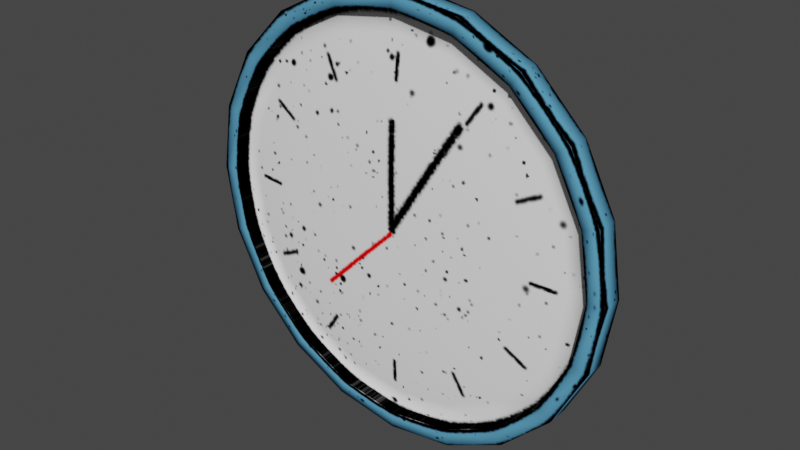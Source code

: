 # Source: wall_clock.blend  (saved by Blender 3.3.6; exported with 4.5.12 LTS)
import bpy
from mathutils import Matrix  # noqa: F401  (used for matrix-valued properties, if any)

bpy.ops.wm.read_factory_settings(use_empty=True)
scene = bpy.context.scene
scene.name = 'Scene'

# ---- collections
col_collection = bpy.data.collections.new('Collection'); scene.collection.children.link(col_collection)

# ---- images (referenced by path relative to the original .blend; pixels are not part of the script)
import os
ASSET_DIR = os.environ.get("B2B_ASSET_DIR", "")  # directory of the original .blend (textures are referenced by path, not embedded)
HERE = os.path.dirname(os.path.abspath(__file__))  # packed textures are extracted next to this script under _unpacked/

def load_image(name, relpath, width, height, colorspace="sRGB"):
    """Load a texture the original file referenced (path relative to the .blend, or extracted next to this script)."""
    p = next((c for c in (os.path.join(HERE, relpath), os.path.join(ASSET_DIR, relpath)) if relpath and os.path.exists(c)), "")
    if p:
        img = bpy.data.images.load(p, check_existing=True)
        img.name = name
    else:  # same state as the original file: an image datablock whose file is absent (Cycles renders it pink)
        img = bpy.data.images.new(name, width, height)
        img.source = "FILE"
        img.filepath = "//" + (relpath or name)
    img.colorspace_settings.name = colorspace
    return img
img_wall_clock_png = load_image('wall_clock.png', '_unpacked/wall_clock.7fe52061.png', 686, 346, 'sRGB')

# ---- materials (node trees are filled in below, after node groups)
mat_wall_clock = bpy.data.materials.new('wall_clock')
mat_wall_clock.alpha_threshold = 0.0
mat_wall_clock.use_transparent_shadow = False
mat_wall_clock.roughness = 0.5
mat_wall_clock.line_color = (0.0, 0.0, 0.0, 1.0)

# ---- material node trees
mat_wall_clock.use_nodes = True; mat_wall_clock.node_tree.nodes.clear()
_N = mat_wall_clock.node_tree.nodes; _L = mat_wall_clock.node_tree.links
n0 = _N.new('ShaderNodeOutputMaterial'); n0.name = 'Material Output'; n0.location = (300, 300)
n1 = _N.new('ShaderNodeBsdfPrincipled'); n1.name = 'Principled BSDF'; n1.location = (10, 300)
n1.distribution = 'GGX'
n1.subsurface_method = 'RANDOM_WALK_SKIN'
n1.inputs[3].default_value = 1.45
n1.inputs[13].default_value = 0.0
n1.inputs[27].default_value = (0.0, 0.0, 0.0, 1.0)
n1.inputs[28].default_value = 1.0
n2 = _N.new('ShaderNodeTexImage'); n2.name = 'Image Texture'; n2.location = (-449, 304)
n2.image = img_wall_clock_png
_L.new(n1.outputs[0], n0.inputs[0])
_L.new(n2.outputs[0], n1.inputs[0])
n0.is_active_output = True

# ---- world
world_world = bpy.data.worlds.new('World'); scene.world = world_world
world_world.use_nodes = True; world_world.node_tree.nodes.clear()
_N = world_world.node_tree.nodes; _L = world_world.node_tree.links
n0 = _N.new('ShaderNodeOutputWorld'); n0.name = 'World Output'; n0.location = (300, 300)
n1 = _N.new('ShaderNodeBackground'); n1.name = 'Background'; n1.location = (10, 300)
n1.inputs[0].default_value = (0.05088, 0.05088, 0.05088, 1.0)
_L.new(n1.outputs[0], n0.inputs[0])
n0.is_active_output = True
world_world.color = (0.05088, 0.05088, 0.05088)
world_world.use_sun_shadow = False
world_world.sun_shadow_jitter_overblur = 0.0

# ---- meshes
me_cylinder = bpy.data.meshes.new('Cylinder')
me_cylinder.from_pydata([(8.882e-16, 0.07317, 1.021), (8.882e-16, -0.03127, 1.021), (0.309, 0.07317, 0.972), (0.309, -0.03127, 0.972), (0.5878, 0.07317, 0.83), (0.5878, -0.03127, 0.83), (0.809, 0.07317, 0.6087), (0.809, -0.03127, 0.6087), (0.9511, 0.07317, 0.33), (0.9511, -0.03127, 0.33), (1.0, 0.07317, 0.02095), (1.0, -0.03127, 0.02095), (0.9511, 0.07317, -0.2881), (0.9511, -0.03127, -0.2881), (0.809, 0.07317, -0.5668), (0.809, -0.03127, -0.5668), (0.5878, 0.07317, -0.7881), (0.5878, -0.03127, -0.7881), (0.309, 0.07317, -0.9301), (0.309, -0.03127, -0.9301), (0.0, 0.07317, -0.979), (0.0, -0.03127, -0.979), (-0.309, 0.07317, -0.9301), (-0.309, -0.03127, -0.9301), (-0.5878, 0.07317, -0.7881), (-0.5878, -0.03127, -0.7881), (-0.809, 0.07317, -0.5668), (-0.809, -0.03127, -0.5668), (-0.9511, 0.07317, -0.2881), (-0.9511, -0.03127, -0.2881), (-1.0, 0.07317, 0.02095), (-1.0, -0.03127, 0.02095), (-0.9511, 0.07317, 0.33), (-0.9511, -0.03127, 0.33), (-0.809, 0.07317, 0.6087), (-0.809, -0.03127, 0.6087), (-0.5878, 0.07317, 0.83), (-0.5878, -0.03127, 0.83), (-0.309, 0.07317, 0.972), (-0.309, -0.03127, 0.972), (0.2853, -0.03127, 0.8991), (1.371e-09, -0.03127, 0.9443), (0.5427, -0.03127, 0.7679), (0.747, -0.03127, 0.5637), (0.8781, -0.03127, 0.3063), (0.9233, -0.03127, 0.02095), (0.8781, -0.03127, -0.2644), (0.747, -0.03127, -0.5218), (0.5427, -0.03127, -0.726), (0.2853, -0.03127, -0.8572), (1.371e-09, -0.03127, -0.9024), (-0.2853, -0.03127, -0.8572), (-0.5427, -0.03127, -0.726), (-0.747, -0.03127, -0.5218), (-0.8781, -0.03127, -0.2644), (-0.9233, -0.03127, 0.02095), (-0.8781, -0.03127, 0.3063), (-0.747, -0.03127, 0.5637), (-0.5427, -0.03127, 0.7679), (-0.2853, -0.03127, 0.8991), (0.2853, 0.02239, 0.8991), (1.466e-09, 0.02239, 0.9443), (0.5427, 0.02239, 0.7679), (0.747, 0.02239, 0.5637), (0.8781, 0.02239, 0.3063), (0.9233, 0.02239, 0.02095), (0.8781, 0.02239, -0.2644), (0.747, 0.02239, -0.5218), (0.5427, 0.02239, -0.726), (0.2853, 0.02239, -0.8572), (1.466e-09, 0.02239, -0.9024), (-0.2853, 0.02239, -0.8572), (-0.5427, 0.02239, -0.726), (-0.747, 0.02239, -0.5218), (-0.8781, 0.02239, -0.2644), (-0.9233, 0.02239, 0.02095), (-0.8781, 0.02239, 0.3063), (-0.747, 0.02239, 0.5637), (-0.5427, 0.02239, 0.7679), (-0.2853, 0.02239, 0.8991), (0.06815, -0.02082, 0.2307), (0.254, 0.009939, 0.8026), (0.1271, -0.0167, 0.4121), (0.1951, -0.005441, 0.6215), (6.498e-10, 0.009939, 0.8428), (4.441e-16, -0.02082, 0.2415), (-3.211e-10, -0.005441, 0.6524), (-5.593e-10, -0.0167, 0.4323), (0.1296, -0.02082, 0.1994), (0.4831, 0.009939, 0.6859), (0.2418, -0.0167, 0.3537), (0.3711, -0.005441, 0.5318), (0.1784, -0.02082, 0.1506), (0.6649, 0.009939, 0.504), (0.3328, -0.0167, 0.2627), (0.5108, -0.005441, 0.3921), (0.2097, -0.02082, 0.0891), (0.7816, 0.009939, 0.2749), (0.3912, -0.0167, 0.1481), (0.6005, -0.005441, 0.2161), (0.2205, -0.02082, 0.02095), (0.8219, 0.009939, 0.02095), (0.4113, -0.0167, 0.02095), (0.6314, -0.005441, 0.02095), (0.2097, -0.02082, -0.0472), (0.7816, 0.009939, -0.233), (0.3912, -0.0167, -0.1062), (0.6005, -0.005441, -0.1742), (0.1784, -0.02082, -0.1087), (0.6649, 0.009939, -0.4621), (0.3328, -0.0167, -0.2208), (0.5108, -0.005441, -0.3502), (0.1296, -0.02082, -0.1575), (0.4831, 0.009939, -0.6439), (0.2418, -0.0167, -0.3118), (0.3711, -0.005441, -0.4899), (0.06815, -0.02082, -0.1888), (0.254, 0.009939, -0.7607), (0.1271, -0.0167, -0.3702), (0.1951, -0.005441, -0.5796), (4.441e-16, -0.02082, -0.1996), (6.498e-10, 0.009939, -0.8009), (-5.593e-10, -0.0167, -0.3904), (-3.211e-10, -0.005441, -0.6105), (-0.06815, -0.02082, -0.1888), (-0.254, 0.009939, -0.7607), (-0.1271, -0.0167, -0.3702), (-0.1951, -0.005441, -0.5796), (-0.1296, -0.02082, -0.1575), (-0.4831, 0.009939, -0.6439), (-0.2418, -0.0167, -0.3118), (-0.3711, -0.005441, -0.4899), (-0.1784, -0.02082, -0.1087), (-0.6649, 0.009939, -0.4621), (-0.3328, -0.0167, -0.2208), (-0.5108, -0.005441, -0.3502), (-0.2097, -0.02082, -0.0472), (-0.7816, 0.009939, -0.233), (-0.3912, -0.0167, -0.1062), (-0.6005, -0.005441, -0.1742), (-0.2205, -0.02082, 0.02095), (-0.8219, 0.009939, 0.02095), (-0.4113, -0.0167, 0.02095), (-0.6314, -0.005441, 0.02095), (-0.2097, -0.02082, 0.0891), (-0.7816, 0.009939, 0.2749), (-0.3912, -0.0167, 0.1481), (-0.6005, -0.005441, 0.2161), (-0.1784, -0.02082, 0.1506), (-0.6649, 0.009939, 0.504), (-0.3328, -0.0167, 0.2627), (-0.5108, -0.005441, 0.3921), (-0.1296, -0.02082, 0.1994), (-0.4831, 0.009939, 0.6859), (-0.2418, -0.0167, 0.3537), (-0.3711, -0.005441, 0.5318), (-0.06815, -0.02082, 0.2307), (-0.254, 0.009939, 0.8026), (-0.1271, -0.0167, 0.4121), (-0.1951, -0.005441, 0.6215)], [], [(0, 3, 2), (3, 4, 2), (5, 6, 4), (7, 8, 6), (9, 10, 8), (11, 12, 10), (13, 14, 12), (15, 16, 14), (16, 19, 18), (19, 20, 18), (21, 22, 20), (23, 24, 22), (25, 26, 24), (27, 28, 26), (29, 30, 28), (31, 32, 30), (33, 34, 32), (35, 36, 34), (31, 56, 33), (37, 38, 36), (39, 0, 38), (38, 6, 14), (42, 63, 43), (7, 44, 9), (17, 49, 19), (27, 54, 29), (37, 59, 39), (3, 42, 5), (13, 47, 15), (23, 52, 25), (33, 57, 35), (9, 45, 11), (19, 50, 21), (29, 55, 31), (1, 59, 41), (5, 43, 7), (15, 48, 17), (1, 40, 3), (25, 53, 27), (35, 58, 37), (11, 46, 13), (21, 51, 23), (76, 141, 145), (57, 78, 58), (50, 71, 51), (44, 63, 64), (58, 79, 59), (51, 72, 52), (45, 64, 65), (59, 61, 41), (52, 73, 53), (46, 65, 66), (53, 74, 54), (46, 67, 47), (54, 75, 55), (47, 68, 48), (41, 60, 40), (55, 76, 56), (48, 69, 49), (40, 62, 42), (56, 77, 57), (49, 70, 50), (60, 89, 62), (68, 117, 69), (136, 120, 104), (76, 149, 77), (69, 121, 70), (79, 84, 61), (77, 153, 78), (70, 125, 71), (64, 93, 97), (78, 157, 79), (71, 129, 72), (64, 101, 65), (72, 133, 73), (66, 101, 105), (63, 89, 93), (73, 137, 74), (67, 105, 109), (74, 141, 75), (67, 113, 68), (84, 83, 81), (86, 82, 83), (87, 80, 82), (81, 91, 89), (91, 82, 90), (82, 88, 90), (89, 95, 93), (95, 90, 94), (94, 88, 92), (93, 99, 97), (99, 94, 98), (98, 92, 96), (101, 99, 103), (103, 98, 102), (102, 96, 100), (101, 107, 105), (103, 106, 107), (102, 104, 106), (109, 107, 111), (107, 110, 111), (106, 108, 110), (109, 115, 113), (111, 114, 115), (110, 112, 114), (117, 115, 119), (119, 114, 118), (118, 112, 116), (117, 123, 121), (119, 122, 123), (118, 120, 122), (121, 127, 125), (127, 122, 126), (122, 124, 126), (125, 131, 129), (127, 130, 131), (126, 128, 130), (129, 135, 133), (135, 130, 134), (130, 132, 134), (133, 139, 137), (139, 134, 138), (134, 136, 138), (137, 143, 141), (139, 142, 143), (138, 140, 142), (141, 147, 145), (143, 146, 147), (142, 144, 146), (145, 151, 149), (147, 150, 151), (146, 148, 150), (149, 155, 153), (151, 154, 155), (150, 152, 154), (153, 159, 157), (155, 158, 159), (154, 156, 158), (84, 159, 86), (86, 158, 87), (158, 85, 87), (61, 81, 60), (0, 1, 3), (3, 5, 4), (5, 7, 6), (7, 9, 8), (9, 11, 10), (11, 13, 12), (13, 15, 14), (15, 17, 16), (16, 17, 19), (19, 21, 20), (21, 23, 22), (23, 25, 24), (25, 27, 26), (27, 29, 28), (29, 31, 30), (31, 33, 32), (33, 35, 34), (35, 37, 36), (31, 55, 56), (37, 39, 38), (39, 1, 0), (38, 0, 6), (0, 2, 6), (2, 4, 6), (6, 8, 10), (10, 12, 14), (14, 16, 18), (18, 20, 22), (22, 24, 30), (24, 26, 30), (26, 28, 30), (30, 32, 34), (34, 36, 38), (6, 10, 14), (14, 18, 30), (18, 22, 30), (30, 34, 14), (34, 38, 14), (42, 62, 63), (7, 43, 44), (17, 48, 49), (27, 53, 54), (37, 58, 59), (3, 40, 42), (13, 46, 47), (23, 51, 52), (33, 56, 57), (9, 44, 45), (19, 49, 50), (29, 54, 55), (1, 39, 59), (5, 42, 43), (15, 47, 48), (1, 41, 40), (25, 52, 53), (35, 57, 58), (11, 45, 46), (21, 50, 51), (76, 75, 141), (57, 77, 78), (50, 70, 71), (44, 43, 63), (58, 78, 79), (51, 71, 72), (45, 44, 64), (59, 79, 61), (52, 72, 73), (46, 45, 65), (53, 73, 74), (46, 66, 67), (54, 74, 75), (47, 67, 68), (41, 61, 60), (55, 75, 76), (48, 68, 69), (40, 60, 62), (56, 76, 77), (49, 69, 70), (60, 81, 89), (68, 113, 117), (88, 80, 85), (85, 156, 88), (156, 152, 88), (152, 148, 144), (144, 140, 136), (136, 132, 128), (128, 124, 136), (124, 120, 136), (120, 116, 104), (116, 112, 104), (112, 108, 104), (104, 100, 96), (96, 92, 88), (152, 144, 88), (144, 136, 88), (104, 96, 136), (96, 88, 136), (76, 145, 149), (69, 117, 121), (79, 157, 84), (77, 149, 153), (70, 121, 125), (64, 63, 93), (78, 153, 157), (71, 125, 129), (64, 97, 101), (72, 129, 133), (66, 65, 101), (63, 62, 89), (73, 133, 137), (67, 66, 105), (74, 137, 141), (67, 109, 113), (84, 86, 83), (86, 87, 82), (87, 85, 80), (81, 83, 91), (91, 83, 82), (82, 80, 88), (89, 91, 95), (95, 91, 90), (94, 90, 88), (93, 95, 99), (99, 95, 94), (98, 94, 92), (101, 97, 99), (103, 99, 98), (102, 98, 96), (101, 103, 107), (103, 102, 106), (102, 100, 104), (109, 105, 107), (107, 106, 110), (106, 104, 108), (109, 111, 115), (111, 110, 114), (110, 108, 112), (117, 113, 115), (119, 115, 114), (118, 114, 112), (117, 119, 123), (119, 118, 122), (118, 116, 120), (121, 123, 127), (127, 123, 122), (122, 120, 124), (125, 127, 131), (127, 126, 130), (126, 124, 128), (129, 131, 135), (135, 131, 130), (130, 128, 132), (133, 135, 139), (139, 135, 134), (134, 132, 136), (137, 139, 143), (139, 138, 142), (138, 136, 140), (141, 143, 147), (143, 142, 146), (142, 140, 144), (145, 147, 151), (147, 146, 150), (146, 144, 148), (149, 151, 155), (151, 150, 154), (150, 148, 152), (153, 155, 159), (155, 154, 158), (154, 152, 156), (84, 157, 159), (86, 159, 158), (158, 156, 85), (61, 84, 81)])
me_cylinder.polygons.foreach_set('use_smooth', [True] * 316)
_uv = me_cylinder.uv_layers.new(name='UVMap')
_uv.uv.foreach_set('vector', [0.2894, 0.9186, 0.2156, 0.9852, 0.2237, 0.9192, 0.2156, 0.9852, 0.1611, 0.8805, 0.2237, 0.9192, 0.1443, 0.9403, 0.1077, 0.8037, 0.1611, 0.8805, 0.08338, 0.8516, 0.06875, 0.6966, 0.1077, 0.8037, 0.03891, 0.7278, 0.04819, 0.5695, 0.06875, 0.6966, 0.01547, 0.5811, 0.04807, 0.4355, 0.04819, 0.5695, 0.01548, 0.4264, 0.06849, 0.3084, 0.04807, 0.4355, 0.03891, 0.2799, 0.1072, 0.1999, 0.06849, 0.3084, 0.1072, 0.1999, 0.1436, 0.06375, 0.1603, 0.1201, 0.1436, 0.06375, 0.2226, 0.078, 0.1603, 0.1201, 0.2147, 0.01559, 0.2882, 0.07707, 0.2226, 0.078, 0.2892, 0.01477, 0.3508, 0.1144, 0.2882, 0.07707, 0.3604, 0.05826, 0.4041, 0.1896, 0.3508, 0.1144, 0.4213, 0.1453, 0.4429, 0.2959, 0.4041, 0.1896, 0.4657, 0.2683, 0.4634, 0.4228, 0.4429, 0.2959, 0.4891, 0.4147, 0.4634, 0.557, 0.4634, 0.4228, 0.4891, 0.5695, 0.4431, 0.6858, 0.4634, 0.557, 0.466, 0.7177, 0.4047, 0.7962, 0.4431, 0.6858, 0.01468, 0.5017, 0.05571, 0.6324, 0.02643, 0.6517, 0.4221, 0.8444, 0.3517, 0.8764, 0.4047, 0.7962, 0.3615, 0.9366, 0.2894, 0.9186, 0.3517, 0.8764, 0.6765, 0.9649, 0.9439, 0.788, 0.9439, 0.2155, 0.3767, 0.8399, 0.4227, 0.748, 0.4227, 0.748, 0.449, 0.7869, 0.4539, 0.6324, 0.4832, 0.6517, 0.3959, 0.1093, 0.3195, 0.09951, 0.329, 0.04034, 0.06053, 0.2166, 0.05571, 0.3711, 0.02643, 0.3518, 0.1137, 0.8942, 0.1901, 0.904, 0.1806, 0.9632, 0.329, 0.9632, 0.3778, 0.8439, 0.3959, 0.8942, 0.4832, 0.3518, 0.4241, 0.2532, 0.449, 0.2166, 0.1806, 0.04034, 0.1318, 0.1596, 0.1137, 0.1093, 0.02643, 0.6517, 0.08545, 0.7503, 0.06053, 0.7869, 0.4832, 0.6517, 0.4641, 0.5017, 0.4949, 0.5017, 0.329, 0.04034, 0.2548, 0.07881, 0.2548, 0.0166, 0.02643, 0.3518, 0.04547, 0.5017, 0.01468, 0.5017, 0.2548, 0.9869, 0.1901, 0.904, 0.2548, 0.9247, 0.3959, 0.8942, 0.4241, 0.7503, 0.449, 0.7869, 0.449, 0.2166, 0.3778, 0.1596, 0.3959, 0.1093, 0.2548, 0.9869, 0.3195, 0.904, 0.329, 0.9632, 0.1137, 0.1093, 0.08545, 0.2532, 0.06053, 0.2166, 0.06053, 0.7869, 0.1318, 0.8439, 0.1137, 0.8942, 0.4949, 0.5017, 0.4539, 0.3711, 0.4832, 0.3518, 0.2548, 0.0166, 0.1901, 0.09951, 0.1806, 0.04034, 0.05571, 0.6324, 0.06847, 0.5017, 0.07759, 0.6181, 0.08581, 0.7424, 0.131, 0.8378, 0.131, 0.8378, 0.2548, 0.0748, 0.1866, 0.09722, 0.1866, 0.09722, 0.4521, 0.6319, 0.4227, 0.748, 0.4521, 0.6319, 0.131, 0.8378, 0.1894, 0.8978, 0.1894, 0.8978, 0.1866, 0.09722, 0.1297, 0.1584, 0.1297, 0.1584, 0.4641, 0.5017, 0.4521, 0.6319, 0.4641, 0.5017, 0.1894, 0.8978, 0.2516, 0.9212, 0.2516, 0.9212, 0.1297, 0.1584, 0.08443, 0.2534, 0.08443, 0.2534, 0.4539, 0.3711, 0.4641, 0.5017, 0.4539, 0.3711, 0.08443, 0.2534, 0.05571, 0.3711, 0.05571, 0.3711, 0.4539, 0.3711, 0.4241, 0.2532, 0.4241, 0.2532, 0.05571, 0.3711, 0.04547, 0.5017, 0.04547, 0.5017, 0.4241, 0.2532, 0.3762, 0.1542, 0.3762, 0.1542, 0.2516, 0.9212, 0.3189, 0.8994, 0.3189, 0.8994, 0.04547, 0.5017, 0.05681, 0.6303, 0.05681, 0.6303, 0.3762, 0.1542, 0.3208, 0.09484, 0.3208, 0.09484, 0.3189, 0.8994, 0.3767, 0.8399, 0.3767, 0.8399, 0.05681, 0.6303, 0.08581, 0.7424, 0.08581, 0.7424, 0.3208, 0.09484, 0.2548, 0.0748, 0.2548, 0.0748, 0.3195, 0.904, 0.3643, 0.8063, 0.3778, 0.8439, 0.3778, 0.1596, 0.3124, 0.1437, 0.3195, 0.09951, 0.2072, 0.4705, 0.2548, 0.4007, 0.3023, 0.4705, 0.05571, 0.6324, 0.1041, 0.723, 0.08545, 0.7503, 0.3195, 0.09951, 0.2548, 0.1253, 0.2548, 0.07881, 0.1901, 0.904, 0.2548, 0.8782, 0.2548, 0.9247, 0.08545, 0.7503, 0.1453, 0.8063, 0.1318, 0.8439, 0.2548, 0.07881, 0.1972, 0.1437, 0.1901, 0.09951, 0.4539, 0.6324, 0.4055, 0.723, 0.432, 0.6181, 0.1318, 0.8439, 0.1972, 0.8598, 0.1901, 0.904, 0.1901, 0.09951, 0.1453, 0.1972, 0.1318, 0.1596, 0.4539, 0.6324, 0.4411, 0.5017, 0.4641, 0.5017, 0.1318, 0.1596, 0.1041, 0.2805, 0.08545, 0.2532, 0.4539, 0.3711, 0.4411, 0.5017, 0.432, 0.3854, 0.4241, 0.7503, 0.3643, 0.8063, 0.4055, 0.723, 0.08545, 0.2532, 0.07759, 0.3854, 0.05571, 0.3711, 0.4241, 0.2532, 0.432, 0.3854, 0.4055, 0.2805, 0.05571, 0.3711, 0.06847, 0.5017, 0.04547, 0.5017, 0.4241, 0.2532, 0.3643, 0.1972, 0.3778, 0.1596, 0.2548, 0.8782, 0.299, 0.7768, 0.3124, 0.8598, 0.2548, 0.791, 0.2836, 0.6809, 0.299, 0.7768, 0.2548, 0.6902, 0.2702, 0.5978, 0.2836, 0.6809, 0.3124, 0.8598, 0.3389, 0.7357, 0.3643, 0.8063, 0.3389, 0.7357, 0.2836, 0.6809, 0.3096, 0.6542, 0.2836, 0.6809, 0.2842, 0.5835, 0.3096, 0.6542, 0.3643, 0.8063, 0.3706, 0.6718, 0.4055, 0.723, 0.3706, 0.6718, 0.3096, 0.6542, 0.3302, 0.6125, 0.3302, 0.6125, 0.2842, 0.5835, 0.2952, 0.5611, 0.4055, 0.723, 0.3909, 0.5911, 0.432, 0.6181, 0.3909, 0.5911, 0.3302, 0.6125, 0.3435, 0.56, 0.3435, 0.56, 0.2952, 0.5611, 0.3023, 0.533, 0.4411, 0.5017, 0.3909, 0.5911, 0.3979, 0.5017, 0.3979, 0.5017, 0.3435, 0.56, 0.348, 0.5017, 0.348, 0.5017, 0.3023, 0.533, 0.3048, 0.5017, 0.4411, 0.5017, 0.3909, 0.4124, 0.432, 0.3854, 0.3979, 0.5017, 0.3435, 0.4435, 0.3909, 0.4124, 0.348, 0.5017, 0.3023, 0.4705, 0.3435, 0.4435, 0.4055, 0.2805, 0.3909, 0.4124, 0.3706, 0.3317, 0.3909, 0.4124, 0.3302, 0.391, 0.3706, 0.3317, 0.3435, 0.4435, 0.2952, 0.4424, 0.3302, 0.391, 0.4055, 0.2805, 0.3389, 0.2678, 0.3643, 0.1972, 0.3706, 0.3317, 0.3096, 0.3493, 0.3389, 0.2678, 0.3302, 0.391, 0.2842, 0.42, 0.3096, 0.3493, 0.3124, 0.1437, 0.3389, 0.2678, 0.299, 0.2267, 0.299, 0.2267, 0.3096, 0.3493, 0.2836, 0.3226, 0.2836, 0.3226, 0.2842, 0.42, 0.2702, 0.4057, 0.3124, 0.1437, 0.2548, 0.2125, 0.2548, 0.1253, 0.299, 0.2267, 0.2548, 0.3133, 0.2548, 0.2125, 0.2836, 0.3226, 0.2548, 0.4007, 0.2548, 0.3133, 0.2548, 0.1253, 0.2106, 0.2267, 0.1972, 0.1437, 0.2106, 0.2267, 0.2548, 0.3133, 0.226, 0.3226, 0.2548, 0.3133, 0.2393, 0.4057, 0.226, 0.3226, 0.1972, 0.1437, 0.1706, 0.2678, 0.1453, 0.1972, 0.2106, 0.2267, 0.2, 0.3493, 0.1706, 0.2678, 0.226, 0.3226, 0.2254, 0.42, 0.2, 0.3493, 0.1453, 0.1972, 0.139, 0.3317, 0.1041, 0.2805, 0.139, 0.3317, 0.2, 0.3493, 0.1793, 0.391, 0.2, 0.3493, 0.2143, 0.4424, 0.1793, 0.391, 0.1041, 0.2805, 0.1186, 0.4124, 0.07759, 0.3854, 0.1186, 0.4124, 0.1793, 0.391, 0.1661, 0.4435, 0.1793, 0.391, 0.2072, 0.4705, 0.1661, 0.4435, 0.07759, 0.3854, 0.1116, 0.5017, 0.06847, 0.5017, 0.1186, 0.4124, 0.1615, 0.5017, 0.1116, 0.5017, 0.1661, 0.4435, 0.2048, 0.5017, 0.1615, 0.5017, 0.06847, 0.5017, 0.1186, 0.5911, 0.07759, 0.6181, 0.1116, 0.5017, 0.1661, 0.56, 0.1186, 0.5911, 0.1615, 0.5017, 0.2072, 0.533, 0.1661, 0.56, 0.07759, 0.6181, 0.139, 0.6718, 0.1041, 0.723, 0.1186, 0.5911, 0.1793, 0.6125, 0.139, 0.6718, 0.1661, 0.56, 0.2143, 0.5611, 0.1793, 0.6125, 0.1041, 0.723, 0.1706, 0.7357, 0.1453, 0.8063, 0.139, 0.6718, 0.2, 0.6542, 0.1706, 0.7357, 0.1793, 0.6125, 0.2254, 0.5835, 0.2, 0.6542, 0.1453, 0.8063, 0.2106, 0.7768, 0.1972, 0.8598, 0.1706, 0.7357, 0.226, 0.6809, 0.2106, 0.7768, 0.2, 0.6542, 0.2393, 0.5978, 0.226, 0.6809, 0.2548, 0.8782, 0.2106, 0.7768, 0.2548, 0.791, 0.2548, 0.791, 0.226, 0.6809, 0.2548, 0.6902, 0.226, 0.6809, 0.2548, 0.6028, 0.2548, 0.6902, 0.2548, 0.9247, 0.3124, 0.8598, 0.3195, 0.904, 0.2894, 0.9186, 0.2903, 0.9848, 0.2156, 0.9852, 0.2156, 0.9852, 0.1443, 0.9403, 0.1611, 0.8805, 0.1443, 0.9403, 0.08338, 0.8516, 0.1077, 0.8037, 0.08338, 0.8516, 0.03891, 0.7278, 0.06875, 0.6966, 0.03891, 0.7278, 0.01547, 0.5811, 0.04819, 0.5695, 0.01547, 0.5811, 0.01548, 0.4264, 0.04807, 0.4355, 0.01548, 0.4264, 0.03891, 0.2799, 0.06849, 0.3084, 0.03891, 0.2799, 0.08312, 0.1552, 0.1072, 0.1999, 0.1072, 0.1999, 0.08312, 0.1552, 0.1436, 0.06375, 0.1436, 0.06375, 0.2147, 0.01559, 0.2226, 0.078, 0.2147, 0.01559, 0.2892, 0.01477, 0.2882, 0.07707, 0.2892, 0.01477, 0.3604, 0.05826, 0.3508, 0.1144, 0.3604, 0.05826, 0.4213, 0.1453, 0.4041, 0.1896, 0.4213, 0.1453, 0.4657, 0.2683, 0.4429, 0.2959, 0.4657, 0.2683, 0.4891, 0.4147, 0.4634, 0.4228, 0.4891, 0.4147, 0.4891, 0.5695, 0.4634, 0.557, 0.4891, 0.5695, 0.466, 0.7177, 0.4431, 0.6858, 0.466, 0.7177, 0.4221, 0.8444, 0.4047, 0.7962, 0.01468, 0.5017, 0.04547, 0.5017, 0.05571, 0.6324, 0.4221, 0.8444, 0.3615, 0.9366, 0.3517, 0.8764, 0.3615, 0.9366, 0.2903, 0.9848, 0.2894, 0.9186, 0.6765, 0.9649, 0.7504, 0.9888, 0.9439, 0.788, 0.7504, 0.9888, 0.8243, 0.9649, 0.9439, 0.788, 0.8243, 0.9649, 0.891, 0.8958, 0.9439, 0.788, 0.9439, 0.788, 0.9779, 0.6522, 0.9896, 0.5017, 0.9896, 0.5017, 0.9779, 0.3512, 0.9439, 0.2155, 0.9439, 0.2155, 0.891, 0.1077, 0.8243, 0.03855, 0.8243, 0.03855, 0.7504, 0.01471, 0.6765, 0.03855, 0.6765, 0.03855, 0.6098, 0.1077, 0.5112, 0.5017, 0.6098, 0.1077, 0.5569, 0.2155, 0.5112, 0.5017, 0.5569, 0.2155, 0.523, 0.3512, 0.5112, 0.5017, 0.5112, 0.5017, 0.523, 0.6522, 0.5569, 0.788, 0.5569, 0.788, 0.6098, 0.8958, 0.6765, 0.9649, 0.9439, 0.788, 0.9896, 0.5017, 0.9439, 0.2155, 0.9439, 0.2155, 0.8243, 0.03855, 0.5112, 0.5017, 0.8243, 0.03855, 0.6765, 0.03855, 0.5112, 0.5017, 0.5112, 0.5017, 0.5569, 0.788, 0.9439, 0.2155, 0.5569, 0.788, 0.6765, 0.9649, 0.9439, 0.2155, 0.3767, 0.8399, 0.3767, 0.8399, 0.4227, 0.748, 0.449, 0.7869, 0.4241, 0.7503, 0.4539, 0.6324, 0.3959, 0.1093, 0.3778, 0.1596, 0.3195, 0.09951, 0.06053, 0.2166, 0.08545, 0.2532, 0.05571, 0.3711, 0.1137, 0.8942, 0.1318, 0.8439, 0.1901, 0.904, 0.329, 0.9632, 0.3195, 0.904, 0.3778, 0.8439, 0.4832, 0.3518, 0.4539, 0.3711, 0.4241, 0.2532, 0.1806, 0.04034, 0.1901, 0.09951, 0.1318, 0.1596, 0.02643, 0.6517, 0.05571, 0.6324, 0.08545, 0.7503, 0.4832, 0.6517, 0.4539, 0.6324, 0.4641, 0.5017, 0.329, 0.04034, 0.3195, 0.09951, 0.2548, 0.07881, 0.02643, 0.3518, 0.05571, 0.3711, 0.04547, 0.5017, 0.2548, 0.9869, 0.1806, 0.9632, 0.1901, 0.904, 0.3959, 0.8942, 0.3778, 0.8439, 0.4241, 0.7503, 0.449, 0.2166, 0.4241, 0.2532, 0.3778, 0.1596, 0.2548, 0.9869, 0.2548, 0.9247, 0.3195, 0.904, 0.1137, 0.1093, 0.1318, 0.1596, 0.08545, 0.2532, 0.06053, 0.7869, 0.08545, 0.7503, 0.1318, 0.8439, 0.4949, 0.5017, 0.4641, 0.5017, 0.4539, 0.3711, 0.2548, 0.0166, 0.2548, 0.07881, 0.1901, 0.09951, 0.05571, 0.6324, 0.04547, 0.5017, 0.06847, 0.5017, 0.08581, 0.7424, 0.08581, 0.7424, 0.131, 0.8378, 0.2548, 0.0748, 0.2548, 0.0748, 0.1866, 0.09722, 0.4521, 0.6319, 0.4227, 0.748, 0.4227, 0.748, 0.131, 0.8378, 0.131, 0.8378, 0.1894, 0.8978, 0.1866, 0.09722, 0.1866, 0.09722, 0.1297, 0.1584, 0.4641, 0.5017, 0.4521, 0.6319, 0.4521, 0.6319, 0.1894, 0.8978, 0.1894, 0.8978, 0.2516, 0.9212, 0.1297, 0.1584, 0.1297, 0.1584, 0.08443, 0.2534, 0.4539, 0.3711, 0.4641, 0.5017, 0.4641, 0.5017, 0.08443, 0.2534, 0.08443, 0.2534, 0.05571, 0.3711, 0.4539, 0.3711, 0.4539, 0.3711, 0.4241, 0.2532, 0.05571, 0.3711, 0.05571, 0.3711, 0.04547, 0.5017, 0.4241, 0.2532, 0.4241, 0.2532, 0.3762, 0.1542, 0.2516, 0.9212, 0.2516, 0.9212, 0.3189, 0.8994, 0.04547, 0.5017, 0.04547, 0.5017, 0.05681, 0.6303, 0.3762, 0.1542, 0.3762, 0.1542, 0.3208, 0.09484, 0.3189, 0.8994, 0.3189, 0.8994, 0.3767, 0.8399, 0.05681, 0.6303, 0.05681, 0.6303, 0.08581, 0.7424, 0.3208, 0.09484, 0.3208, 0.09484, 0.2548, 0.0748, 0.3195, 0.904, 0.3124, 0.8598, 0.3643, 0.8063, 0.3778, 0.1596, 0.3643, 0.1972, 0.3124, 0.1437, 0.2842, 0.5835, 0.2702, 0.5978, 0.2548, 0.6028, 0.2548, 0.6028, 0.2393, 0.5978, 0.2842, 0.5835, 0.2393, 0.5978, 0.2254, 0.5835, 0.2842, 0.5835, 0.2254, 0.5835, 0.2143, 0.5611, 0.2072, 0.533, 0.2072, 0.533, 0.2048, 0.5017, 0.2072, 0.4705, 0.2072, 0.4705, 0.2143, 0.4424, 0.2254, 0.42, 0.2254, 0.42, 0.2393, 0.4057, 0.2072, 0.4705, 0.2393, 0.4057, 0.2548, 0.4007, 0.2072, 0.4705, 0.2548, 0.4007, 0.2702, 0.4057, 0.3023, 0.4705, 0.2702, 0.4057, 0.2842, 0.42, 0.3023, 0.4705, 0.2842, 0.42, 0.2952, 0.4424, 0.3023, 0.4705, 0.3023, 0.4705, 0.3048, 0.5017, 0.3023, 0.533, 0.3023, 0.533, 0.2952, 0.5611, 0.2842, 0.5835, 0.2254, 0.5835, 0.2072, 0.533, 0.2842, 0.5835, 0.2072, 0.533, 0.2072, 0.4705, 0.2842, 0.5835, 0.3023, 0.4705, 0.3023, 0.533, 0.2072, 0.4705, 0.3023, 0.533, 0.2842, 0.5835, 0.2072, 0.4705, 0.05571, 0.6324, 0.07759, 0.6181, 0.1041, 0.723, 0.3195, 0.09951, 0.3124, 0.1437, 0.2548, 0.1253, 0.1901, 0.904, 0.1972, 0.8598, 0.2548, 0.8782, 0.08545, 0.7503, 0.1041, 0.723, 0.1453, 0.8063, 0.2548, 0.07881, 0.2548, 0.1253, 0.1972, 0.1437, 0.4539, 0.6324, 0.4241, 0.7503, 0.4055, 0.723, 0.1318, 0.8439, 0.1453, 0.8063, 0.1972, 0.8598, 0.1901, 0.09951, 0.1972, 0.1437, 0.1453, 0.1972, 0.4539, 0.6324, 0.432, 0.6181, 0.4411, 0.5017, 0.1318, 0.1596, 0.1453, 0.1972, 0.1041, 0.2805, 0.4539, 0.3711, 0.4641, 0.5017, 0.4411, 0.5017, 0.4241, 0.7503, 0.3778, 0.8439, 0.3643, 0.8063, 0.08545, 0.2532, 0.1041, 0.2805, 0.07759, 0.3854, 0.4241, 0.2532, 0.4539, 0.3711, 0.432, 0.3854, 0.05571, 0.3711, 0.07759, 0.3854, 0.06847, 0.5017, 0.4241, 0.2532, 0.4055, 0.2805, 0.3643, 0.1972, 0.2548, 0.8782, 0.2548, 0.791, 0.299, 0.7768, 0.2548, 0.791, 0.2548, 0.6902, 0.2836, 0.6809, 0.2548, 0.6902, 0.2548, 0.6028, 0.2702, 0.5978, 0.3124, 0.8598, 0.299, 0.7768, 0.3389, 0.7357, 0.3389, 0.7357, 0.299, 0.7768, 0.2836, 0.6809, 0.2836, 0.6809, 0.2702, 0.5978, 0.2842, 0.5835, 0.3643, 0.8063, 0.3389, 0.7357, 0.3706, 0.6718, 0.3706, 0.6718, 0.3389, 0.7357, 0.3096, 0.6542, 0.3302, 0.6125, 0.3096, 0.6542, 0.2842, 0.5835, 0.4055, 0.723, 0.3706, 0.6718, 0.3909, 0.5911, 0.3909, 0.5911, 0.3706, 0.6718, 0.3302, 0.6125, 0.3435, 0.56, 0.3302, 0.6125, 0.2952, 0.5611, 0.4411, 0.5017, 0.432, 0.6181, 0.3909, 0.5911, 0.3979, 0.5017, 0.3909, 0.5911, 0.3435, 0.56, 0.348, 0.5017, 0.3435, 0.56, 0.3023, 0.533, 0.4411, 0.5017, 0.3979, 0.5017, 0.3909, 0.4124, 0.3979, 0.5017, 0.348, 0.5017, 0.3435, 0.4435, 0.348, 0.5017, 0.3048, 0.5017, 0.3023, 0.4705, 0.4055, 0.2805, 0.432, 0.3854, 0.3909, 0.4124, 0.3909, 0.4124, 0.3435, 0.4435, 0.3302, 0.391, 0.3435, 0.4435, 0.3023, 0.4705, 0.2952, 0.4424, 0.4055, 0.2805, 0.3706, 0.3317, 0.3389, 0.2678, 0.3706, 0.3317, 0.3302, 0.391, 0.3096, 0.3493, 0.3302, 0.391, 0.2952, 0.4424, 0.2842, 0.42, 0.3124, 0.1437, 0.3643, 0.1972, 0.3389, 0.2678, 0.299, 0.2267, 0.3389, 0.2678, 0.3096, 0.3493, 0.2836, 0.3226, 0.3096, 0.3493, 0.2842, 0.42, 0.3124, 0.1437, 0.299, 0.2267, 0.2548, 0.2125, 0.299, 0.2267, 0.2836, 0.3226, 0.2548, 0.3133, 0.2836, 0.3226, 0.2702, 0.4057, 0.2548, 0.4007, 0.2548, 0.1253, 0.2548, 0.2125, 0.2106, 0.2267, 0.2106, 0.2267, 0.2548, 0.2125, 0.2548, 0.3133, 0.2548, 0.3133, 0.2548, 0.4007, 0.2393, 0.4057, 0.1972, 0.1437, 0.2106, 0.2267, 0.1706, 0.2678, 0.2106, 0.2267, 0.226, 0.3226, 0.2, 0.3493, 0.226, 0.3226, 0.2393, 0.4057, 0.2254, 0.42, 0.1453, 0.1972, 0.1706, 0.2678, 0.139, 0.3317, 0.139, 0.3317, 0.1706, 0.2678, 0.2, 0.3493, 0.2, 0.3493, 0.2254, 0.42, 0.2143, 0.4424, 0.1041, 0.2805, 0.139, 0.3317, 0.1186, 0.4124, 0.1186, 0.4124, 0.139, 0.3317, 0.1793, 0.391, 0.1793, 0.391, 0.2143, 0.4424, 0.2072, 0.4705, 0.07759, 0.3854, 0.1186, 0.4124, 0.1116, 0.5017, 0.1186, 0.4124, 0.1661, 0.4435, 0.1615, 0.5017, 0.1661, 0.4435, 0.2072, 0.4705, 0.2048, 0.5017, 0.06847, 0.5017, 0.1116, 0.5017, 0.1186, 0.5911, 0.1116, 0.5017, 0.1615, 0.5017, 0.1661, 0.56, 0.1615, 0.5017, 0.2048, 0.5017, 0.2072, 0.533, 0.07759, 0.6181, 0.1186, 0.5911, 0.139, 0.6718, 0.1186, 0.5911, 0.1661, 0.56, 0.1793, 0.6125, 0.1661, 0.56, 0.2072, 0.533, 0.2143, 0.5611, 0.1041, 0.723, 0.139, 0.6718, 0.1706, 0.7357, 0.139, 0.6718, 0.1793, 0.6125, 0.2, 0.6542, 0.1793, 0.6125, 0.2143, 0.5611, 0.2254, 0.5835, 0.1453, 0.8063, 0.1706, 0.7357, 0.2106, 0.7768, 0.1706, 0.7357, 0.2, 0.6542, 0.226, 0.6809, 0.2, 0.6542, 0.2254, 0.5835, 0.2393, 0.5978, 0.2548, 0.8782, 0.1972, 0.8598, 0.2106, 0.7768, 0.2548, 0.791, 0.2106, 0.7768, 0.226, 0.6809, 0.226, 0.6809, 0.2393, 0.5978, 0.2548, 0.6028, 0.2548, 0.9247, 0.2548, 0.8782, 0.3124, 0.8598])
me_cylinder.materials.append(mat_wall_clock)
me_cylinder.update()

# ---- objects
ob_wall_clock = bpy.data.objects.new('wall_clock', me_cylinder)

# ---- transforms, parenting, visibility, modifiers, constraints
ob_wall_clock.location = (0.0, 0.0, 0.0)

# ---- collection membership
col_collection.objects.link(ob_wall_clock)

# ---- scene / render settings (as saved in the file)
scene.frame_start = 1; scene.frame_end = 250; scene.frame_set(1)
scene.render.engine = 'BLENDER_EEVEE_NEXT'
scene.cycles.sampling_pattern = 'TABULATED_SOBOL'
scene.cycles.use_light_tree = False
scene.view_settings.view_transform = 'Filmic'
bpy.context.view_layer.update()

# ---- added for rendering (the .blend has no active camera and no usable light): camera, sun
cam_auto = bpy.data.cameras.new('AutoCamera')
cam_auto.lens = 50.0
cam_auto.sensor_width = 36.0
cam_auto.clip_end = 1000.0
ob_auto_camera = bpy.data.objects.new('AutoCamera', cam_auto)
scene.collection.objects.link(ob_auto_camera)
ob_auto_camera.location = (2.61871, -3.12151, 2.11592)
ob_auto_camera.rotation_euler = (1.09748, -7.21219e-08, 0.694738)
scene.camera = ob_auto_camera
light_auto_sun = bpy.data.lights.new('AutoSun', 'SUN')
light_auto_sun.energy = 3.0
light_auto_sun.angle = 0.0523599
ob_auto_sun = bpy.data.objects.new('AutoSun', light_auto_sun)
scene.collection.objects.link(ob_auto_sun)
ob_auto_sun.rotation_euler = (0.872665, 0.174533, 0.523599)
bpy.context.view_layer.update()
